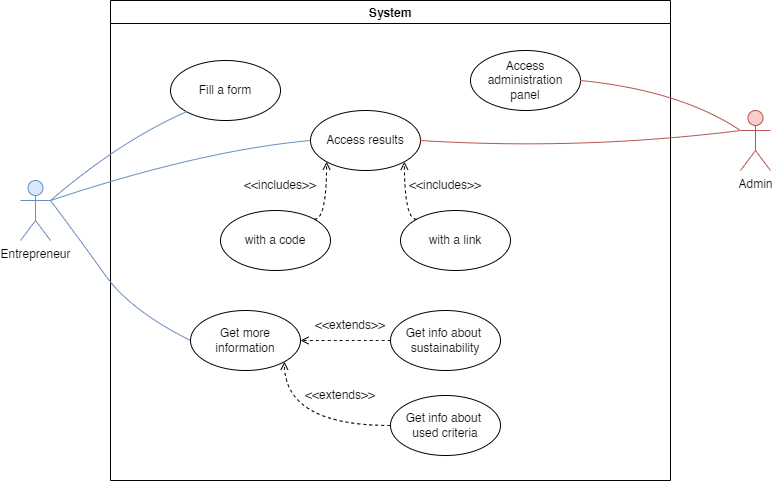

The diagram above was exported from draw.io. Its source (the exported page's mxGraphModel, read from the mxfile embedded in the PNG):
<mxGraphModel dx="1038" dy="479" grid="1" gridSize="10" guides="1" tooltips="1" connect="1" arrows="1" fold="1" page="1" pageScale="1" pageWidth="827" pageHeight="1169" math="0" shadow="0">
  <root>
    <mxCell id="0" />
    <mxCell id="1" parent="0" />
    <mxCell id="KRZATiSyvXmuc6OFKSDX-1" value="System" style="swimlane;" parent="1" vertex="1">
      <mxGeometry x="120" y="40" width="560" height="480" as="geometry" />
    </mxCell>
    <mxCell id="KRZATiSyvXmuc6OFKSDX-7" value="Fill a form" style="ellipse;whiteSpace=wrap;html=1;" parent="KRZATiSyvXmuc6OFKSDX-1" vertex="1">
      <mxGeometry x="60" y="60" width="110" height="60" as="geometry" />
    </mxCell>
    <mxCell id="KRZATiSyvXmuc6OFKSDX-10" value="Access results" style="ellipse;whiteSpace=wrap;html=1;" parent="KRZATiSyvXmuc6OFKSDX-1" vertex="1">
      <mxGeometry x="200" y="110" width="110" height="60" as="geometry" />
    </mxCell>
    <mxCell id="KRZATiSyvXmuc6OFKSDX-56" value="&amp;lt;&amp;lt;extends&amp;gt;&amp;gt;" style="text;html=1;strokeColor=none;fillColor=none;align=center;verticalAlign=middle;whiteSpace=wrap;rounded=0;" parent="KRZATiSyvXmuc6OFKSDX-1" vertex="1">
      <mxGeometry x="200" y="380" width="60" height="30" as="geometry" />
    </mxCell>
    <mxCell id="KRZATiSyvXmuc6OFKSDX-62" value="Get more information" style="ellipse;whiteSpace=wrap;html=1;" parent="KRZATiSyvXmuc6OFKSDX-1" vertex="1">
      <mxGeometry x="80" y="310" width="110" height="60" as="geometry" />
    </mxCell>
    <mxCell id="KRZATiSyvXmuc6OFKSDX-66" style="edgeStyle=orthogonalEdgeStyle;orthogonalLoop=1;jettySize=auto;html=1;exitX=0;exitY=0.5;exitDx=0;exitDy=0;entryX=1;entryY=1;entryDx=0;entryDy=0;dashed=1;endArrow=open;endFill=0;curved=1;" parent="KRZATiSyvXmuc6OFKSDX-1" source="KRZATiSyvXmuc6OFKSDX-64" target="KRZATiSyvXmuc6OFKSDX-62" edge="1">
      <mxGeometry relative="1" as="geometry" />
    </mxCell>
    <mxCell id="KRZATiSyvXmuc6OFKSDX-64" value="Get info about&amp;nbsp; used criteria" style="ellipse;whiteSpace=wrap;html=1;" parent="KRZATiSyvXmuc6OFKSDX-1" vertex="1">
      <mxGeometry x="280" y="395" width="110" height="60" as="geometry" />
    </mxCell>
    <mxCell id="sNs6dOTn0fvanM0LuJ4Z-1" value="Get info about&amp;nbsp; sustainability" style="ellipse;whiteSpace=wrap;html=1;" vertex="1" parent="KRZATiSyvXmuc6OFKSDX-1">
      <mxGeometry x="280" y="310" width="110" height="60" as="geometry" />
    </mxCell>
    <mxCell id="sNs6dOTn0fvanM0LuJ4Z-2" style="edgeStyle=orthogonalEdgeStyle;orthogonalLoop=1;jettySize=auto;html=1;exitX=0;exitY=0.5;exitDx=0;exitDy=0;entryX=1;entryY=0.5;entryDx=0;entryDy=0;dashed=1;endArrow=open;endFill=0;curved=1;" edge="1" parent="KRZATiSyvXmuc6OFKSDX-1" source="sNs6dOTn0fvanM0LuJ4Z-1" target="KRZATiSyvXmuc6OFKSDX-62">
      <mxGeometry relative="1" as="geometry">
        <mxPoint x="250" y="525" as="sourcePoint" />
        <mxPoint x="183.890872965256" y="471.2132034355941" as="targetPoint" />
      </mxGeometry>
    </mxCell>
    <mxCell id="sNs6dOTn0fvanM0LuJ4Z-3" value="&amp;lt;&amp;lt;extends&amp;gt;&amp;gt;" style="text;html=1;strokeColor=none;fillColor=none;align=center;verticalAlign=middle;whiteSpace=wrap;rounded=0;" vertex="1" parent="KRZATiSyvXmuc6OFKSDX-1">
      <mxGeometry x="210" y="310" width="60" height="30" as="geometry" />
    </mxCell>
    <mxCell id="sNs6dOTn0fvanM0LuJ4Z-4" value="with a code" style="ellipse;whiteSpace=wrap;html=1;" vertex="1" parent="KRZATiSyvXmuc6OFKSDX-1">
      <mxGeometry x="110" y="210" width="110" height="60" as="geometry" />
    </mxCell>
    <mxCell id="sNs6dOTn0fvanM0LuJ4Z-5" value="with a link" style="ellipse;whiteSpace=wrap;html=1;" vertex="1" parent="KRZATiSyvXmuc6OFKSDX-1">
      <mxGeometry x="290" y="210" width="110" height="60" as="geometry" />
    </mxCell>
    <mxCell id="sNs6dOTn0fvanM0LuJ4Z-7" style="edgeStyle=orthogonalEdgeStyle;orthogonalLoop=1;jettySize=auto;html=1;exitX=1;exitY=0;exitDx=0;exitDy=0;entryX=0;entryY=1;entryDx=0;entryDy=0;dashed=1;endArrow=open;endFill=0;curved=1;" edge="1" parent="KRZATiSyvXmuc6OFKSDX-1" source="sNs6dOTn0fvanM0LuJ4Z-4" target="KRZATiSyvXmuc6OFKSDX-10">
      <mxGeometry relative="1" as="geometry">
        <mxPoint x="250" y="525" as="sourcePoint" />
        <mxPoint x="183.890872965256" y="471.2132034355941" as="targetPoint" />
        <Array as="points">
          <mxPoint x="216" y="219" />
        </Array>
      </mxGeometry>
    </mxCell>
    <mxCell id="sNs6dOTn0fvanM0LuJ4Z-8" style="edgeStyle=orthogonalEdgeStyle;orthogonalLoop=1;jettySize=auto;html=1;exitX=0;exitY=0;exitDx=0;exitDy=0;entryX=1;entryY=1;entryDx=0;entryDy=0;dashed=1;endArrow=open;endFill=0;curved=1;" edge="1" parent="KRZATiSyvXmuc6OFKSDX-1" source="sNs6dOTn0fvanM0LuJ4Z-5" target="KRZATiSyvXmuc6OFKSDX-10">
      <mxGeometry relative="1" as="geometry">
        <mxPoint x="213.890872965256" y="308.7867965644058" as="sourcePoint" />
        <mxPoint x="226.10912703474378" y="271.2132034355941" as="targetPoint" />
        <Array as="points">
          <mxPoint x="294" y="219" />
        </Array>
      </mxGeometry>
    </mxCell>
    <mxCell id="sNs6dOTn0fvanM0LuJ4Z-10" value="&amp;lt;&amp;lt;includes&amp;gt;&amp;gt;" style="text;html=1;strokeColor=none;fillColor=none;align=center;verticalAlign=middle;whiteSpace=wrap;rounded=0;" vertex="1" parent="KRZATiSyvXmuc6OFKSDX-1">
      <mxGeometry x="305" y="170" width="60" height="30" as="geometry" />
    </mxCell>
    <mxCell id="sNs6dOTn0fvanM0LuJ4Z-11" value="&amp;lt;&amp;lt;includes&amp;gt;&amp;gt;" style="text;html=1;strokeColor=none;fillColor=none;align=center;verticalAlign=middle;whiteSpace=wrap;rounded=0;" vertex="1" parent="KRZATiSyvXmuc6OFKSDX-1">
      <mxGeometry x="140" y="170" width="60" height="30" as="geometry" />
    </mxCell>
    <mxCell id="sNs6dOTn0fvanM0LuJ4Z-12" value="Access administration &lt;br&gt;panel" style="ellipse;whiteSpace=wrap;html=1;" vertex="1" parent="KRZATiSyvXmuc6OFKSDX-1">
      <mxGeometry x="360" y="50" width="110" height="60" as="geometry" />
    </mxCell>
    <mxCell id="KRZATiSyvXmuc6OFKSDX-3" value="Entrepreneur" style="shape=umlActor;verticalLabelPosition=bottom;verticalAlign=top;html=1;outlineConnect=0;fillColor=#dae8fc;strokeColor=#6c8ebf;" parent="1" vertex="1">
      <mxGeometry x="30" y="220" width="30" height="60" as="geometry" />
    </mxCell>
    <mxCell id="KRZATiSyvXmuc6OFKSDX-4" value="Admin" style="shape=umlActor;verticalLabelPosition=bottom;verticalAlign=top;html=1;outlineConnect=0;fillColor=#f8cecc;strokeColor=#b85450;" parent="1" vertex="1">
      <mxGeometry x="750" y="150" width="30" height="60" as="geometry" />
    </mxCell>
    <mxCell id="KRZATiSyvXmuc6OFKSDX-9" value="" style="endArrow=none;html=1;exitX=0;exitY=1;exitDx=0;exitDy=0;entryX=1;entryY=0.3333333333333333;entryDx=0;entryDy=0;entryPerimeter=0;fillColor=#dae8fc;strokeColor=#6c8ebf;curved=1;" parent="1" source="KRZATiSyvXmuc6OFKSDX-7" target="KRZATiSyvXmuc6OFKSDX-3" edge="1">
      <mxGeometry width="50" height="50" relative="1" as="geometry">
        <mxPoint x="206.1091270347399" y="178.7867965644034" as="sourcePoint" />
        <mxPoint x="70" y="125.83553069076584" as="targetPoint" />
        <Array as="points">
          <mxPoint x="130" y="180" />
        </Array>
      </mxGeometry>
    </mxCell>
    <mxCell id="KRZATiSyvXmuc6OFKSDX-73" value="" style="endArrow=none;html=1;exitX=0;exitY=0.5;exitDx=0;exitDy=0;entryX=1;entryY=0.3333333333333333;entryDx=0;entryDy=0;entryPerimeter=0;curved=1;fillColor=#dae8fc;strokeColor=#6c8ebf;" parent="1" source="KRZATiSyvXmuc6OFKSDX-10" target="KRZATiSyvXmuc6OFKSDX-3" edge="1">
      <mxGeometry width="50" height="50" relative="1" as="geometry">
        <mxPoint x="245" y="355" as="sourcePoint" />
        <mxPoint x="230" y="280" as="targetPoint" />
        <Array as="points">
          <mxPoint x="210" y="190" />
        </Array>
      </mxGeometry>
    </mxCell>
    <mxCell id="KRZATiSyvXmuc6OFKSDX-75" value="" style="endArrow=none;html=1;exitX=0;exitY=0.5;exitDx=0;exitDy=0;entryX=1;entryY=0.3333333333333333;entryDx=0;entryDy=0;entryPerimeter=0;curved=1;fillColor=#dae8fc;strokeColor=#6c8ebf;" parent="1" source="KRZATiSyvXmuc6OFKSDX-62" target="KRZATiSyvXmuc6OFKSDX-3" edge="1">
      <mxGeometry width="50" height="50" relative="1" as="geometry">
        <mxPoint x="396.1091270347438" y="161.21320343559432" as="sourcePoint" />
        <mxPoint x="70" y="250" as="targetPoint" />
        <Array as="points">
          <mxPoint x="140" y="350" />
          <mxPoint x="90" y="280" />
        </Array>
      </mxGeometry>
    </mxCell>
    <mxCell id="KRZATiSyvXmuc6OFKSDX-76" value="" style="endArrow=none;html=1;exitX=1;exitY=0.5;exitDx=0;exitDy=0;entryX=0;entryY=0.3333333333333333;entryDx=0;entryDy=0;entryPerimeter=0;curved=1;fillColor=#f8cecc;strokeColor=#b85450;" parent="1" source="KRZATiSyvXmuc6OFKSDX-10" target="KRZATiSyvXmuc6OFKSDX-4" edge="1">
      <mxGeometry width="50" height="50" relative="1" as="geometry">
        <mxPoint x="640" y="470" as="sourcePoint" />
        <mxPoint x="740" y="340" as="targetPoint" />
        <Array as="points">
          <mxPoint x="590" y="190" />
        </Array>
      </mxGeometry>
    </mxCell>
    <mxCell id="sNs6dOTn0fvanM0LuJ4Z-13" value="" style="endArrow=none;html=1;exitX=1;exitY=0.5;exitDx=0;exitDy=0;entryX=0;entryY=0.3333333333333333;entryDx=0;entryDy=0;entryPerimeter=0;curved=1;fillColor=#f8cecc;strokeColor=#b85450;" edge="1" parent="1" source="sNs6dOTn0fvanM0LuJ4Z-12" target="KRZATiSyvXmuc6OFKSDX-4">
      <mxGeometry width="50" height="50" relative="1" as="geometry">
        <mxPoint x="440" y="190" as="sourcePoint" />
        <mxPoint x="760" y="180" as="targetPoint" />
        <Array as="points">
          <mxPoint x="690" y="130" />
        </Array>
      </mxGeometry>
    </mxCell>
  </root>
</mxGraphModel>